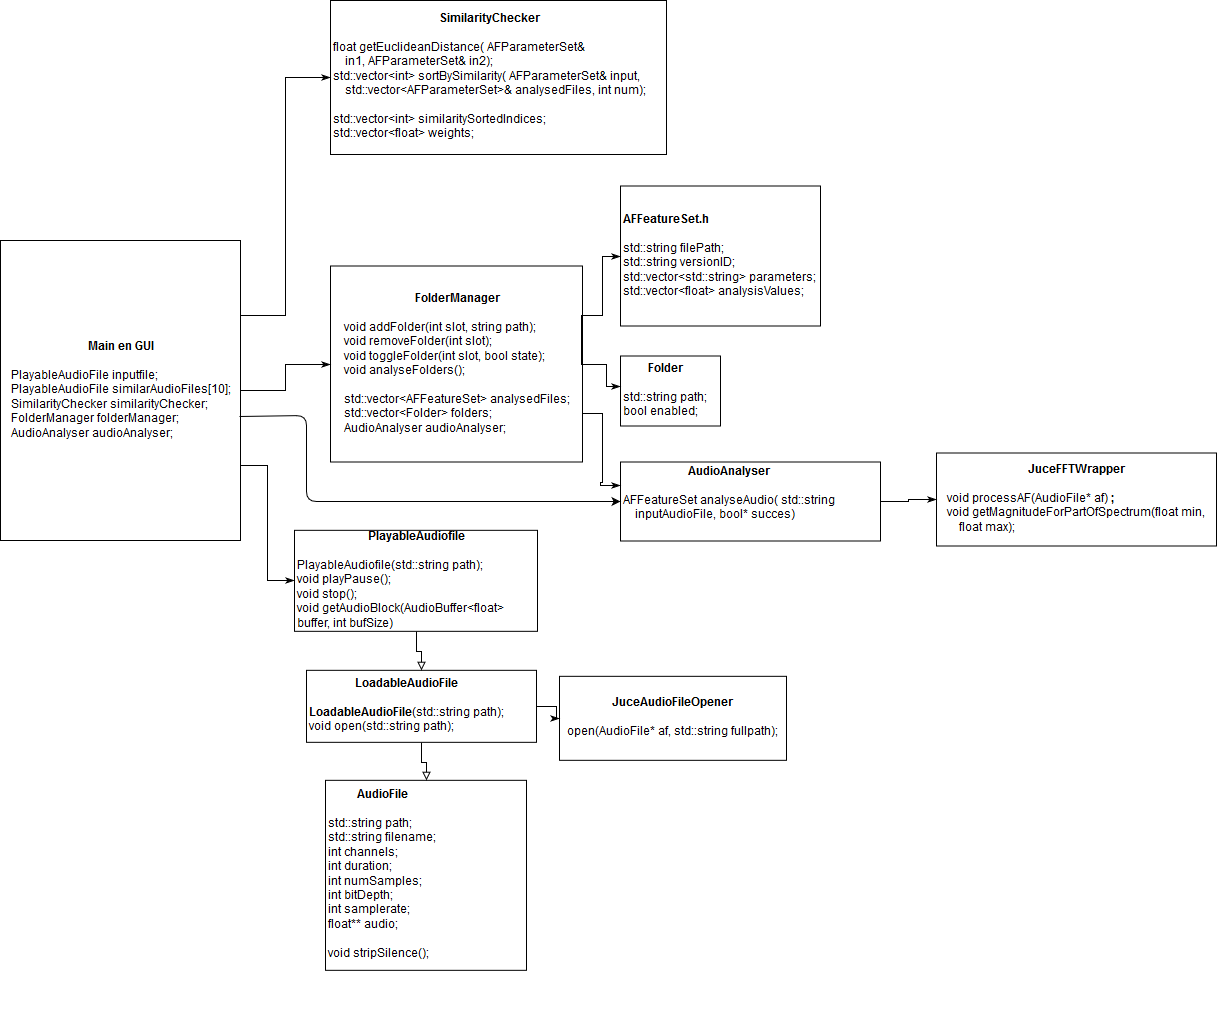

The diagram above was exported from draw.io. Its source (the exported page's mxGraphModel, read from the mxfile embedded in the PNG):
<mxGraphModel dx="1778" dy="919" grid="1" gridSize="10" guides="1" tooltips="1" connect="1" arrows="1" fold="1" page="1" pageScale="1" pageWidth="827" pageHeight="1169" math="0" shadow="0">
  <root>
    <mxCell id="0" />
    <mxCell id="1" parent="0" />
    <mxCell id="p1ZKIbo6schU8klfuKCX-26" value="&lt;div align=&quot;center&quot;&gt;&lt;b&gt;SimilarityChecker&lt;/b&gt;&lt;/div&gt;&lt;div&gt;&lt;br&gt;&lt;div&gt;float getEuclideanDistance( AFParameterSet&amp;amp; &lt;br&gt;&lt;/div&gt;&lt;div&gt;&amp;nbsp;&amp;nbsp;&amp;nbsp; in1, AFParameterSet&amp;amp; in2);&lt;/div&gt;&lt;div&gt;std::vector&amp;lt;int&amp;gt; sortBySimilarity( AFParameterSet&amp;amp; input, &lt;br&gt;&lt;/div&gt;&lt;div&gt;&amp;nbsp;&amp;nbsp;&amp;nbsp; std::vector&amp;lt;AFParameterSet&amp;gt;&amp;amp; analysedFiles, int num);&lt;br&gt;&lt;/div&gt;&lt;div&gt;&lt;br&gt;&lt;/div&gt;std::vector&amp;lt;int&amp;gt; similaritySortedIndices;&lt;/div&gt;&lt;div&gt;std::vector&amp;lt;float&amp;gt; weights;&lt;br&gt;&lt;/div&gt;" style="whiteSpace=wrap;html=1;align=left;" parent="1" vertex="1">
      <mxGeometry x="374" y="30" width="336" height="154" as="geometry" />
    </mxCell>
    <mxCell id="fNVSCYsVR_E87nhRXR7I-10" value="" style="group" vertex="1" connectable="0" parent="1">
      <mxGeometry x="374" y="215.5" width="550" height="355" as="geometry" />
    </mxCell>
    <mxCell id="p1ZKIbo6schU8klfuKCX-6" value="&lt;div align=&quot;center&quot;&gt;&lt;b&gt;FolderManager&lt;/b&gt;&lt;/div&gt;&lt;div align=&quot;left&quot;&gt;&lt;br&gt;&lt;/div&gt;&lt;div align=&quot;left&quot;&gt;void addFolder(int slot, string path);&lt;/div&gt;&lt;div align=&quot;left&quot;&gt;void removeFolder(int slot);&lt;/div&gt;&lt;div align=&quot;left&quot;&gt;void toggleFolder(int slot, bool state);&lt;/div&gt;&lt;div align=&quot;left&quot;&gt;void analyseFolders();&lt;/div&gt;&lt;div align=&quot;left&quot;&gt;&lt;br&gt;&lt;/div&gt;&lt;div align=&quot;left&quot;&gt;std::vector&amp;lt;AFFeatureSet&amp;gt; analysedFiles;&lt;/div&gt;&lt;div align=&quot;left&quot;&gt;std::vector&amp;lt;Folder&amp;gt; folders;&lt;/div&gt;&lt;div align=&quot;left&quot;&gt;AudioAnalyser audioAnalyser;&lt;br&gt;&lt;/div&gt;" style="rounded=0;whiteSpace=wrap;html=1;" parent="fNVSCYsVR_E87nhRXR7I-10" vertex="1">
      <mxGeometry y="80" width="252" height="196" as="geometry" />
    </mxCell>
    <mxCell id="p1ZKIbo6schU8klfuKCX-7" value="&lt;div align=&quot;center&quot;&gt;&lt;b&gt;AudioAnalyser&lt;/b&gt;&lt;/div&gt;&lt;div&gt;&lt;b&gt;&lt;br&gt;&lt;/b&gt;&lt;/div&gt;&lt;div&gt;AFFeatureSet analyseAudio( std::string &lt;br&gt;&lt;/div&gt;&lt;div&gt;&amp;nbsp;&amp;nbsp;&amp;nbsp; inputAudioFile, bool* succes)&lt;br&gt;&lt;/div&gt;&lt;div&gt;&lt;br&gt;&lt;/div&gt;" style="rounded=0;whiteSpace=wrap;html=1;align=left;" parent="fNVSCYsVR_E87nhRXR7I-10" vertex="1">
      <mxGeometry x="290" y="276" width="260" height="79" as="geometry" />
    </mxCell>
    <mxCell id="fNVSCYsVR_E87nhRXR7I-8" style="edgeStyle=orthogonalEdgeStyle;rounded=0;orthogonalLoop=1;jettySize=auto;html=1;exitX=1;exitY=0.75;exitDx=0;exitDy=0;entryX=0;entryY=0.302;entryDx=0;entryDy=0;entryPerimeter=0;endArrow=classicThin;endFill=1;" edge="1" parent="fNVSCYsVR_E87nhRXR7I-10" source="p1ZKIbo6schU8klfuKCX-6" target="p1ZKIbo6schU8klfuKCX-7">
      <mxGeometry relative="1" as="geometry" />
    </mxCell>
    <mxCell id="p1ZKIbo6schU8klfuKCX-15" value="&lt;div&gt;&lt;b&gt;AFFeatureSet.h&lt;/b&gt;&lt;/div&gt;&lt;div&gt;&lt;b&gt;&lt;br&gt;&lt;/b&gt;&lt;/div&gt;&lt;div&gt;std::string filePath;&lt;br&gt;&lt;/div&gt;&lt;div&gt;std::string versionID;&lt;br&gt;&lt;/div&gt;&lt;div&gt;std::vector&amp;lt;std::string&amp;gt; parameters;&lt;br&gt;&lt;/div&gt;&lt;div&gt;std::vector&amp;lt;float&amp;gt; analysisValues;&lt;/div&gt;" style="whiteSpace=wrap;html=1;align=left;" parent="fNVSCYsVR_E87nhRXR7I-10" vertex="1">
      <mxGeometry x="290" width="200" height="140" as="geometry" />
    </mxCell>
    <mxCell id="fNVSCYsVR_E87nhRXR7I-9" style="edgeStyle=orthogonalEdgeStyle;rounded=0;orthogonalLoop=1;jettySize=auto;html=1;exitX=1;exitY=0.25;exitDx=0;exitDy=0;endArrow=classicThin;endFill=1;" edge="1" parent="fNVSCYsVR_E87nhRXR7I-10" source="p1ZKIbo6schU8klfuKCX-6" target="p1ZKIbo6schU8klfuKCX-15">
      <mxGeometry relative="1" as="geometry" />
    </mxCell>
    <mxCell id="p1ZKIbo6schU8klfuKCX-19" value="&lt;div align=&quot;center&quot;&gt;&lt;b&gt;Folder&lt;/b&gt;&lt;/div&gt;&lt;div align=&quot;center&quot;&gt;&lt;b&gt;&lt;/b&gt;&lt;br&gt;&lt;/div&gt;&lt;div&gt;std::string path;&lt;/div&gt;&lt;div&gt;bool enabled;&lt;br&gt;&lt;b&gt;&lt;/b&gt;&lt;/div&gt;" style="rounded=0;whiteSpace=wrap;html=1;align=left;" parent="fNVSCYsVR_E87nhRXR7I-10" vertex="1">
      <mxGeometry x="290" y="170" width="100" height="70" as="geometry" />
    </mxCell>
    <mxCell id="fNVSCYsVR_E87nhRXR7I-7" style="edgeStyle=orthogonalEdgeStyle;rounded=0;orthogonalLoop=1;jettySize=auto;html=1;exitX=1;exitY=0.25;exitDx=0;exitDy=0;entryX=0;entryY=0.433;entryDx=0;entryDy=0;entryPerimeter=0;endArrow=classicThin;endFill=1;" edge="1" parent="fNVSCYsVR_E87nhRXR7I-10" source="p1ZKIbo6schU8klfuKCX-6" target="p1ZKIbo6schU8klfuKCX-19">
      <mxGeometry relative="1" as="geometry">
        <Array as="points">
          <mxPoint x="251" y="178" />
          <mxPoint x="276" y="178" />
          <mxPoint x="276" y="200" />
        </Array>
      </mxGeometry>
    </mxCell>
    <mxCell id="fNVSCYsVR_E87nhRXR7I-11" value="" style="group" vertex="1" connectable="0" parent="1">
      <mxGeometry x="350" y="569.8333333333335" width="480" height="480" as="geometry" />
    </mxCell>
    <mxCell id="p1ZKIbo6schU8klfuKCX-9" value="&lt;div align=&quot;center&quot;&gt;&lt;b&gt;AudioFile&lt;/b&gt;&lt;/div&gt;&lt;div&gt;&lt;br&gt;&lt;div align=&quot;left&quot;&gt;std::string path;&lt;/div&gt;&lt;div align=&quot;left&quot;&gt;std::string filename;&lt;/div&gt;&lt;div align=&quot;left&quot;&gt;int channels;&lt;/div&gt;&lt;div align=&quot;left&quot;&gt;int duration;&lt;/div&gt;&lt;div align=&quot;left&quot;&gt;int numSamples;&lt;/div&gt;&lt;div align=&quot;left&quot;&gt;int bitDepth;&lt;/div&gt;&lt;div align=&quot;left&quot;&gt;int samplerate;&lt;br&gt;&lt;/div&gt;&lt;div align=&quot;left&quot;&gt;float** audio;&lt;/div&gt;&lt;/div&gt;&lt;div align=&quot;left&quot;&gt;&lt;br&gt;&lt;/div&gt;&lt;div align=&quot;left&quot;&gt;void stripSilence();&lt;br&gt;&lt;/div&gt;" style="whiteSpace=wrap;html=1;align=left;" parent="fNVSCYsVR_E87nhRXR7I-11" vertex="1">
      <mxGeometry x="19" y="240" width="201" height="190" as="geometry" />
    </mxCell>
    <mxCell id="p1ZKIbo6schU8klfuKCX-12" value="&lt;div align=&quot;center&quot;&gt;&lt;b&gt;PlayableAudiofile&lt;/b&gt;&lt;/div&gt;&lt;div&gt;&lt;b&gt;&lt;br&gt;&lt;/b&gt;&lt;/div&gt;&lt;div&gt;PlayableAudiofile(std::string path);&lt;/div&gt;&lt;div&gt;void playPause();&lt;/div&gt;&lt;div&gt;void stop();&lt;/div&gt;&lt;div&gt;void getAudioBlock(AudioBuffer&amp;lt;float&amp;gt; buffer, int bufSize)&lt;br&gt;&lt;/div&gt;" style="rounded=0;whiteSpace=wrap;html=1;align=left;" parent="fNVSCYsVR_E87nhRXR7I-11" vertex="1">
      <mxGeometry x="-12" y="-10" width="243" height="101" as="geometry" />
    </mxCell>
    <mxCell id="fNVSCYsVR_E87nhRXR7I-3" style="edgeStyle=orthogonalEdgeStyle;rounded=0;orthogonalLoop=1;jettySize=auto;html=1;exitX=0.5;exitY=1;exitDx=0;exitDy=0;endArrow=block;endFill=0;" edge="1" parent="fNVSCYsVR_E87nhRXR7I-11" source="fNVSCYsVR_E87nhRXR7I-1" target="p1ZKIbo6schU8klfuKCX-9">
      <mxGeometry relative="1" as="geometry" />
    </mxCell>
    <mxCell id="fNVSCYsVR_E87nhRXR7I-1" value="&lt;div align=&quot;center&quot;&gt;&lt;b&gt;LoadableAudioFile&lt;/b&gt;&lt;/div&gt;&lt;div&gt;&lt;br&gt;&lt;/div&gt;&lt;div&gt;&lt;b&gt;LoadableAudioFile&lt;/b&gt;(std::string path);&lt;/div&gt;&lt;div&gt;void open(std::string path);&lt;/div&gt;" style="whiteSpace=wrap;html=1;align=left;" vertex="1" parent="fNVSCYsVR_E87nhRXR7I-11">
      <mxGeometry y="130" width="230" height="72" as="geometry" />
    </mxCell>
    <mxCell id="fNVSCYsVR_E87nhRXR7I-2" style="edgeStyle=orthogonalEdgeStyle;rounded=0;orthogonalLoop=1;jettySize=auto;html=1;exitX=0.5;exitY=1;exitDx=0;exitDy=0;endArrow=block;endFill=0;" edge="1" parent="fNVSCYsVR_E87nhRXR7I-11" source="p1ZKIbo6schU8klfuKCX-12" target="fNVSCYsVR_E87nhRXR7I-1">
      <mxGeometry relative="1" as="geometry" />
    </mxCell>
    <mxCell id="fNVSCYsVR_E87nhRXR7I-5" value="&lt;div&gt;&lt;b&gt;JuceAudioFileOpener&lt;br&gt;&lt;/b&gt;&lt;/div&gt;&lt;div&gt;&lt;br&gt;&lt;/div&gt;&lt;div align=&quot;left&quot;&gt;open(AudioFile* af, std::string fullpath);&lt;br&gt;&lt;/div&gt;" style="rounded=0;whiteSpace=wrap;html=1;" vertex="1" parent="fNVSCYsVR_E87nhRXR7I-11">
      <mxGeometry x="253" y="136" width="227" height="84" as="geometry" />
    </mxCell>
    <mxCell id="fNVSCYsVR_E87nhRXR7I-4" style="edgeStyle=orthogonalEdgeStyle;rounded=0;orthogonalLoop=1;jettySize=auto;html=1;exitX=1;exitY=0.5;exitDx=0;exitDy=0;endArrow=classicThin;endFill=1;" edge="1" parent="fNVSCYsVR_E87nhRXR7I-11" source="fNVSCYsVR_E87nhRXR7I-1" target="fNVSCYsVR_E87nhRXR7I-5">
      <mxGeometry relative="1" as="geometry">
        <mxPoint x="267" y="166" as="targetPoint" />
      </mxGeometry>
    </mxCell>
    <mxCell id="fNVSCYsVR_E87nhRXR7I-13" style="edgeStyle=orthogonalEdgeStyle;rounded=0;orthogonalLoop=1;jettySize=auto;html=1;exitX=1;exitY=0.25;exitDx=0;exitDy=0;entryX=0;entryY=0.5;entryDx=0;entryDy=0;endArrow=classicThin;endFill=1;" edge="1" parent="1" source="fNVSCYsVR_E87nhRXR7I-12" target="p1ZKIbo6schU8klfuKCX-26">
      <mxGeometry relative="1" as="geometry" />
    </mxCell>
    <mxCell id="fNVSCYsVR_E87nhRXR7I-14" style="edgeStyle=orthogonalEdgeStyle;rounded=0;orthogonalLoop=1;jettySize=auto;html=1;exitX=1;exitY=0.5;exitDx=0;exitDy=0;endArrow=classicThin;endFill=1;" edge="1" parent="1" source="fNVSCYsVR_E87nhRXR7I-12" target="p1ZKIbo6schU8klfuKCX-6">
      <mxGeometry relative="1" as="geometry" />
    </mxCell>
    <mxCell id="fNVSCYsVR_E87nhRXR7I-15" style="edgeStyle=orthogonalEdgeStyle;rounded=0;orthogonalLoop=1;jettySize=auto;html=1;exitX=1;exitY=0.75;exitDx=0;exitDy=0;entryX=0;entryY=0.5;entryDx=0;entryDy=0;endArrow=classicThin;endFill=1;" edge="1" parent="1" source="fNVSCYsVR_E87nhRXR7I-12" target="p1ZKIbo6schU8klfuKCX-12">
      <mxGeometry relative="1" as="geometry" />
    </mxCell>
    <mxCell id="fNVSCYsVR_E87nhRXR7I-12" value="&lt;div&gt;&lt;b&gt;Main en GUI&lt;/b&gt;&lt;/div&gt;&lt;div align=&quot;left&quot;&gt;&lt;br&gt;&lt;/div&gt;&lt;div align=&quot;left&quot;&gt;PlayableAudioFile inputfile;&lt;/div&gt;&lt;div align=&quot;left&quot;&gt;PlayableAudioFile similarAudioFiles[10];&lt;/div&gt;&lt;div align=&quot;left&quot;&gt;SimilarityChecker similarityChecker;&lt;/div&gt;&lt;div align=&quot;left&quot;&gt;FolderManager folderManager;&lt;/div&gt;&lt;div align=&quot;left&quot;&gt;AudioAnalyser audioAnalyser;&lt;br&gt;&lt;/div&gt;" style="rounded=0;whiteSpace=wrap;html=1;" vertex="1" parent="1">
      <mxGeometry x="44" y="270" width="240" height="300" as="geometry" />
    </mxCell>
    <mxCell id="fNVSCYsVR_E87nhRXR7I-16" value="" style="endArrow=classic;html=1;exitX=0.996;exitY=0.588;exitDx=0;exitDy=0;exitPerimeter=0;entryX=0;entryY=0.5;entryDx=0;entryDy=0;jumpStyle=none;" edge="1" parent="1" source="fNVSCYsVR_E87nhRXR7I-12" target="p1ZKIbo6schU8klfuKCX-7">
      <mxGeometry width="50" height="50" relative="1" as="geometry">
        <mxPoint x="180" y="1120" as="sourcePoint" />
        <mxPoint x="230" y="1070" as="targetPoint" />
        <Array as="points">
          <mxPoint x="350" y="445" />
          <mxPoint x="350" y="531" />
        </Array>
      </mxGeometry>
    </mxCell>
    <mxCell id="fNVSCYsVR_E87nhRXR7I-18" value="&lt;div&gt;&lt;b&gt;JuceFFTWrapper&lt;/b&gt;&lt;/div&gt;&lt;div&gt;&lt;b&gt;&lt;br&gt;&lt;/b&gt;&lt;/div&gt;&lt;div align=&quot;left&quot;&gt;void processAF(AudioFile* af) &lt;b&gt;;&lt;br&gt;&lt;/b&gt;&lt;/div&gt;&lt;div&gt;&lt;div align=&quot;left&quot;&gt;void getMagnitudeForPartOfSpectrum(float min, &lt;br&gt;&lt;/div&gt;&lt;div align=&quot;left&quot;&gt;&amp;nbsp;&amp;nbsp;&amp;nbsp; float max);&lt;br&gt;&lt;/div&gt;&lt;/div&gt;" style="rounded=0;whiteSpace=wrap;html=1;" vertex="1" parent="1">
      <mxGeometry x="980" y="482.5" width="280" height="93" as="geometry" />
    </mxCell>
    <mxCell id="fNVSCYsVR_E87nhRXR7I-20" style="edgeStyle=orthogonalEdgeStyle;rounded=0;jumpStyle=none;orthogonalLoop=1;jettySize=auto;html=1;exitX=1;exitY=0.5;exitDx=0;exitDy=0;endArrow=classicThin;endFill=1;" edge="1" parent="1" source="p1ZKIbo6schU8klfuKCX-7" target="fNVSCYsVR_E87nhRXR7I-18">
      <mxGeometry relative="1" as="geometry" />
    </mxCell>
  </root>
</mxGraphModel>